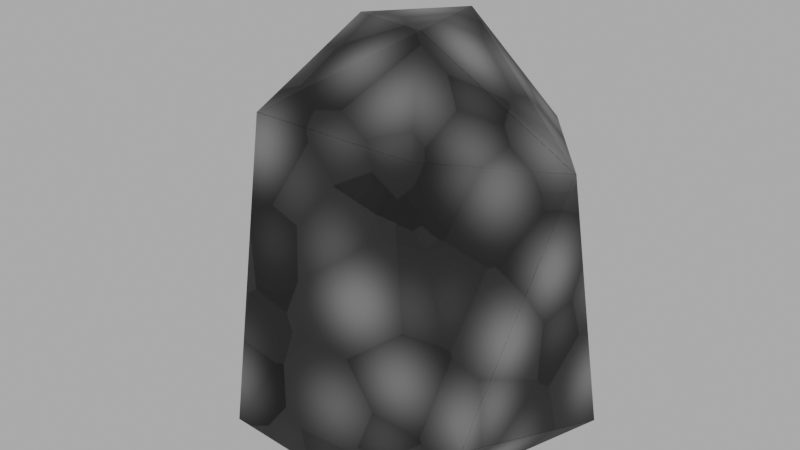# Source: Rock_03.blend  (saved by Blender 4.3.32; exported with 4.5.12 LTS)
import bpy
from mathutils import Matrix  # noqa: F401  (used for matrix-valued properties, if any)

bpy.ops.wm.read_factory_settings(use_empty=True)
scene = bpy.context.scene
scene.name = 'Scene'

# ---- collections
col_collection = bpy.data.collections.new('Collection'); scene.collection.children.link(col_collection)

# ---- images (referenced by path relative to the original .blend; pixels are not part of the script)
import os
ASSET_DIR = os.environ.get("B2B_ASSET_DIR", "")  # directory of the original .blend (textures are referenced by path, not embedded)
HERE = os.path.dirname(os.path.abspath(__file__))  # packed textures are extracted next to this script under _unpacked/

def load_image(name, relpath, width, height, colorspace="sRGB"):
    """Load a texture the original file referenced (path relative to the .blend, or extracted next to this script)."""
    p = next((c for c in (os.path.join(HERE, relpath), os.path.join(ASSET_DIR, relpath)) if relpath and os.path.exists(c)), "")
    if p:
        img = bpy.data.images.load(p, check_existing=True)
        img.name = name
    else:  # same state as the original file: an image datablock whose file is absent (Cycles renders it pink)
        img = bpy.data.images.new(name, width, height)
        img.source = "FILE"
        img.filepath = "//" + (relpath or name)
    img.colorspace_settings.name = colorspace
    return img
img_rock_combined_03 = load_image('Rock_Combined_03', '_unpacked/Rock_Combined_03.c981e11c.png', 1024, 1024, 'Non-Color')

# ---- materials (node trees are filled in below, after node groups)
mat_nature_rock_001 = bpy.data.materials.new('Nature_rock.001')
mat_nature_rock_001.roughness = 0.5

# ---- material node trees
mat_nature_rock_001.use_nodes = True; mat_nature_rock_001.node_tree.nodes.clear()
_N = mat_nature_rock_001.node_tree.nodes; _L = mat_nature_rock_001.node_tree.links
n0 = _N.new('ShaderNodeBsdfPrincipled'); n0.name = 'Principled BSDF'; n0.location = (240, 617)
n0.inputs[1].default_value = 0.2727
n0.inputs[2].default_value = 0.6636
n0.inputs[27].default_value = (0.8, 0.8, 0.8, 1.0)
n1 = _N.new('ShaderNodeOutputMaterial'); n1.name = 'Material Output'; n1.location = (573, 337)
n2 = _N.new('ShaderNodeTexImage'); n2.name = 'Image Texture'; n2.location = (-254, 683)
n2.image = img_rock_combined_03
_L.new(n0.outputs[0], n1.inputs[0])
_L.new(n2.outputs[0], n0.inputs[0])
n1.is_active_output = True

# ---- world
world_world = bpy.data.worlds.new('World'); scene.world = world_world
world_world.use_nodes = True; world_world.node_tree.nodes.clear()
_N = world_world.node_tree.nodes; _L = world_world.node_tree.links
n0 = _N.new('ShaderNodeOutputWorld'); n0.name = 'World Output'; n0.location = (300, 300)
n1 = _N.new('ShaderNodeBackground'); n1.name = 'Background'; n1.location = (10, 300)
n1.inputs[0].default_value = (0.5078, 0.5078, 0.5078, 1.0)
_L.new(n1.outputs[0], n0.inputs[0])
n0.is_active_output = True
world_world.color = (0.05088, 0.05088, 0.05088)
world_world.sun_shadow_jitter_overblur = 0.0

# ---- meshes
me_cylinder_019 = bpy.data.meshes.new('Cylinder.019')
me_cylinder_019.from_pydata([(0.4079, 0.2205, 0.3234), (0.2379, -0.003941, 0.3959), (0.1981, 0.8153, -0.3544), (0.2247, 0.9102, 0.2919), (-0.2535, 0.9103, 0.2997), (-0.2162, 0.6237, -0.4588), (-0.5661, 0.1416, -0.1803), (-0.001568, 1.104, -0.2312), (-0.2207, 1.089, -0.0497), (0.439, 0.8189, -0.06052), (0.4871, 0.06578, -0.1753), (-0.1873, 0.1288, 0.4884), (-0.3573, -0.005388, 0.3109), (-0.2964, 0.07262, -0.4463), (0.04963, -0.004163, -0.4664), (0.0621, 1.12, 0.05663)], [], [(1, 11, 12), (6, 4, 8), (12, 13, 14), (1, 14, 10), (0, 9, 3), (6, 5, 13), (11, 3, 4), (8, 15, 7), (8, 4, 15), (9, 2, 7), (11, 4, 12), (8, 5, 6), (5, 2, 14), (7, 2, 5), (0, 3, 1), (4, 3, 15), (12, 4, 6), (12, 6, 13), (1, 12, 14), (10, 9, 0), (14, 13, 5), (14, 2, 10), (9, 10, 2), (1, 3, 11), (9, 15, 3), (7, 5, 8), (1, 10, 0), (9, 7, 15)])
me_cylinder_019.polygons.foreach_set('use_smooth', [True] * 28)
_k = set([(0, 1), (0, 3), (0, 9), (0, 10), (1, 3), (1, 10), (1, 11), (1, 12), (1, 14), (2, 5), (2, 7), (2, 9), (2, 10), (2, 14), (3, 4), (3, 9), (3, 11), (3, 15), (4, 6), (4, 8), (4, 11), (4, 12), (4, 15), (5, 6), (5, 7), (5, 8), (5, 13), (5, 14), (6, 8), (6, 12), (6, 13), (7, 8), (7, 9), (7, 15), (8, 15), (9, 10), (9, 15), (10, 14), (11, 12), (12, 13), (12, 14), (13, 14)])
me_cylinder_019.attributes.new('sharp_edge', 'BOOLEAN', 'EDGE').data.foreach_set('value', [ (min(e.vertices), max(e.vertices)) in _k for e in me_cylinder_019.edges])
_uv = me_cylinder_019.uv_layers.new(name='UVMap')
_uv.uv.foreach_set('vector', [0.2269, 0.9907, 0.04153, 0.9482, 0.009759, 0.8563, 0.4108, 0.6235, 0.384, 0.2293, 0.5107, 0.2006, 0.009759, 0.8563, 0.1629, 0.5683, 0.3032, 0.623, 0.2269, 0.9907, 0.3032, 0.623, 0.4213, 0.8076, 0.655, 0.2945, 0.645, 0.01413, 0.7631, 0.009557, 0.4108, 0.6235, 0.6198, 0.439, 0.5686, 0.6639, 0.9113, 0.3668, 0.7631, 0.009557, 0.9641, 0.02755, 0.7694, 0.8791, 0.7926, 0.7514, 0.8808, 0.8377, 0.7694, 0.8791, 0.6174, 0.8196, 0.7926, 0.7514, 0.01025, 0.2911, 0.1578, 0.3568, 0.1153, 0.4978, 0.9113, 0.3668, 0.9641, 0.02755, 0.9641, 0.4163, 0.5107, 0.2006, 0.6198, 0.439, 0.4108, 0.6235, 0.323, 0.3787, 0.1578, 0.3568, 0.3763, 0.09224, 0.1153, 0.4978, 0.1578, 0.3568, 0.323, 0.3787, 0.655, 0.2945, 0.7631, 0.009557, 0.7203, 0.4002, 0.6174, 0.8196, 0.7179, 0.6457, 0.7926, 0.7514, 0.3105, 0.6018, 0.384, 0.2293, 0.4108, 0.6235, 0.009759, 0.8563, 0.009759, 0.6228, 0.1629, 0.5683, 0.2269, 0.9907, 0.009759, 0.8563, 0.3032, 0.623, 0.1708, 0.01005, 0.01025, 0.2911, 0.009323, 0.05535, 0.671, 0.6693, 0.5686, 0.6639, 0.6198, 0.439, 0.3763, 0.09224, 0.1578, 0.3568, 0.1708, 0.01005, 0.01025, 0.2911, 0.1708, 0.01005, 0.1578, 0.3568, 0.7203, 0.4002, 0.7631, 0.009557, 0.9113, 0.3668, 0.8776, 0.6457, 0.7926, 0.7514, 0.7179, 0.6457, 0.6312, 0.2006, 0.6198, 0.439, 0.5107, 0.2006, 0.2269, 0.9907, 0.4213, 0.8076, 0.2996, 0.9812, 0.01025, 0.2911, 0.1153, 0.4978, 0.009323, 0.4743])
me_cylinder_019.materials.append(mat_nature_rock_001)
me_cylinder_019.update()
me_cylinder_019.normals_split_custom_set([tuple(v) for v in zip(*[iter([-0.09163, -0.7502, 0.6548, -0.09163, -0.7502, 0.6548, -0.09163, -0.7502, 0.6548, -0.94, 0.3314, 0.08139, -0.94, 0.3314, 0.08139, -0.94, 0.3314, 0.08139, -0.2216, -0.968, -0.1175, -0.2216, -0.968, -0.1175, -0.2216, -0.968, -0.1175, 0.1835, -0.9822, -0.03982, 0.1835, -0.9822, -0.03982, 0.1835, -0.9822, -0.03982, 0.8549, 0.2479, 0.4557, 0.8549, 0.2479, 0.4557, 0.8549, 0.2479, 0.4557, -0.6888, 0.08407, -0.72, -0.6888, 0.08407, -0.72, -0.6888, 0.08407, -0.72, 0.0158, 0.236, 0.9716, 0.0158, 0.236, 0.9716, 0.0158, 0.236, 0.9716, -0.09659, 0.9947, -0.03538, -0.09659, 0.9947, -0.03538, -0.09659, 0.9947, -0.03538, -0.2545, 0.8705, 0.4213, -0.2545, 0.8705, 0.4213, -0.2545, 0.8705, 0.4213, 0.5986, 0.6269, -0.4986, 0.5986, 0.6269, -0.4986, 0.5986, 0.6269, -0.4986, -0.7534, 0.09342, 0.6509, -0.7534, 0.09342, 0.6509, -0.7534, 0.09342, 0.6509, -0.8323, 0.3614, -0.4203, -0.8323, 0.3614, -0.4203, -0.8323, 0.3614, -0.4203, 0.201, 0.09683, -0.9748, 0.201, 0.09683, -0.9748, 0.201, 0.09683, -0.9748, 0.03778, 0.4142, -0.9094, 0.03778, 0.4142, -0.9094, 0.03778, 0.4142, -0.9094, 0.2599, 0.1128, 0.959, 0.2599, 0.1128, 0.959, 0.2599, 0.1128, 0.959, 0.01089, 0.7498, 0.6616, 0.01089, 0.7498, 0.6616, 0.01089, 0.7498, 0.6616, -0.903, 0.1075, 0.4159, -0.903, 0.1075, 0.4159, -0.903, 0.1075, 0.4159, -0.359, -0.925, -0.1241, -0.359, -0.925, -0.1241, -0.359, -0.925, -0.1241, 0.002472, -1.0, -0.0002822, 0.002472, -1.0, -0.0002822, 0.002472, -1.0, -0.0002822, 0.9887, 0.04117, 0.1443, 0.9887, 0.04117, 0.1443, 0.9887, 0.04117, 0.1443, -0.0608, -0.0137, -0.9981, -0.0608, -0.0137, -0.9981, -0.0608, -0.0137, -0.9981, 0.5523, 0.01388, -0.8335, 0.5523, 0.01388, -0.8335, 0.5523, 0.01388, -0.8335, 0.7643, 0.1446, -0.6285, 0.7643, 0.1446, -0.6285, 0.7643, 0.1446, -0.6285, 0.2448, 0.113, 0.963, 0.2448, 0.113, 0.963, 0.2448, 0.113, 0.963, 0.6493, 0.7324, 0.2051, 0.6493, 0.7324, 0.2051, 0.6493, 0.7324, 0.2051, -0.5562, 0.5457, -0.6268, -0.5562, 0.5457, -0.6268, -0.5562, 0.5457, -0.6268, 0.8058, -0.5173, 0.2884, 0.8058, -0.5173, 0.2884, 0.8058, -0.5173, 0.2884, 0.5814, 0.7948, -0.1739, 0.5814, 0.7948, -0.1739, 0.5814, 0.7948, -0.1739])] * 3)])

# ---- objects
ob_rock_03 = bpy.data.objects.new('Rock_03', me_cylinder_019)

# ---- transforms, parenting, visibility, modifiers, constraints
ob_rock_03.location = (0.0, 0.0, 0.0)
ob_rock_03.rotation_euler = (1.571, -0.0, 0.0)
ob_rock_03.color = (0.8, 0.8, 0.8, 1.0)

# ---- collection membership
col_collection.objects.link(ob_rock_03)

# ---- scene / render settings (as saved in the file)
scene.frame_start = 1; scene.frame_end = 250; scene.frame_set(1)
scene.render.engine = 'CYCLES'
scene.eevee.taa_samples = 17
bpy.context.view_layer.update()

# ---- added for rendering (the .blend has no active camera): camera
cam_auto = bpy.data.cameras.new('AutoCamera')
cam_auto.lens = 50.0
cam_auto.sensor_width = 36.0
cam_auto.clip_end = 1000.0
ob_auto_camera = bpy.data.objects.new('AutoCamera', cam_auto)
scene.collection.objects.link(ob_auto_camera)
ob_auto_camera.location = (1.6382, -2.02424, 1.89958)
ob_auto_camera.rotation_euler = (1.09748, -7.21219e-08, 0.694738)
scene.camera = ob_auto_camera
bpy.context.view_layer.update()
